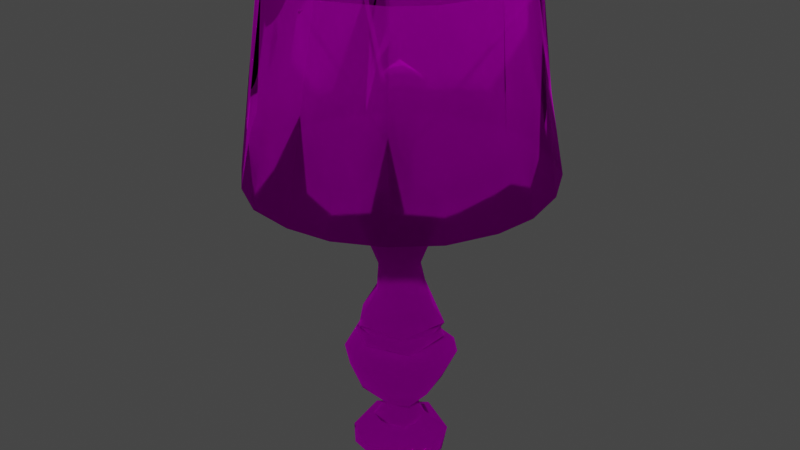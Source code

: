 # Source: SoonLampeHome.blend  (saved by Blender 3.4.6; exported with 4.5.12 LTS)
import bpy
from mathutils import Matrix  # noqa: F401  (used for matrix-valued properties, if any)

bpy.ops.wm.read_factory_settings(use_empty=True)
scene = bpy.context.scene
scene.name = 'Scene'

# ---- collections
col_collection = bpy.data.collections.new('Collection'); scene.collection.children.link(col_collection)

# ---- images (referenced by path relative to the original .blend; pixels are not part of the script)
import os
ASSET_DIR = os.environ.get("B2B_ASSET_DIR", "")  # directory of the original .blend (textures are referenced by path, not embedded)
HERE = os.path.dirname(os.path.abspath(__file__))  # packed textures are extracted next to this script under _unpacked/

def load_image(name, relpath, width, height, colorspace="sRGB"):
    """Load a texture the original file referenced (path relative to the .blend, or extracted next to this script)."""
    p = next((c for c in (os.path.join(HERE, relpath), os.path.join(ASSET_DIR, relpath)) if relpath and os.path.exists(c)), "")
    if p:
        img = bpy.data.images.load(p, check_existing=True)
        img.name = name
    else:  # same state as the original file: an image datablock whose file is absent (Cycles renders it pink)
        img = bpy.data.images.new(name, width, height)
        img.source = "FILE"
        img.filepath = "//" + (relpath or name)
    img.colorspace_settings.name = colorspace
    return img
img_eb_lamp_01_c_tga_001 = load_image('eb_lamp_01_c.tga.001', 'eb_lamp_01_c.tga', 1024, 1024, 'sRGB')
img_eb_lamp_01_g_tga = load_image('eb_lamp_01_g.tga', 'eb_lamp_01_g.tga', 1024, 1024, 'sRGB')
img_eb_lamp_01_n_tga = load_image('eb_lamp_01_n.tga', 'eb_lamp_01_n.tga', 1024, 1024, 'sRGB')

# ---- materials (node trees are filled in below, after node groups)
mat_blinn5sg = bpy.data.materials.new('blinn5SG')
mat_blinn5sg.surface_render_method = 'BLENDED'
mat_blinn5sg.blend_method = 'BLEND'
mat_blinn5sg.diffuse_color = (0.5, 0.5, 0.5, 1.0)
mat_blinn5sg.roughness = 1.0

# ---- material node trees
mat_blinn5sg.use_nodes = True; mat_blinn5sg.node_tree.nodes.clear()
_N = mat_blinn5sg.node_tree.nodes; _L = mat_blinn5sg.node_tree.links
n0 = _N.new('ShaderNodeBsdfPrincipled'); n0.name = 'Principled BSDF'; n0.location = (0, 300)
n0.distribution = 'GGX'
n0.subsurface_method = 'RANDOM_WALK_SKIN'
n0.inputs[2].default_value = 1.0
n0.inputs[3].default_value = 1.0
n0.inputs[18].default_value = 1.0
n0.inputs[27].default_value = (0.0, 0.0, 0.0, 1.0)
n0.inputs[28].default_value = 1.0
n1 = _N.new('ShaderNodeOutputMaterial'); n1.name = 'Material Output'; n1.location = (280, 300)
n2 = _N.new('ShaderNodeTexImage'); n2.name = 'Image Texture'; n2.location = (-451, 222)
n2.image = img_eb_lamp_01_c_tga_001
n3 = _N.new('ShaderNodeTexImage'); n3.name = 'Image Texture.001'; n3.location = (-436, -57)
n3.image = img_eb_lamp_01_g_tga
n4 = _N.new('ShaderNodeTexImage'); n4.name = 'Image Texture.002'; n4.location = (-289, -383)
n4.image = img_eb_lamp_01_n_tga
_L.new(n0.outputs[0], n1.inputs[0])
_L.new(n2.outputs[0], n0.inputs[0])
_L.new(n3.outputs[0], n0.inputs[1])
_L.new(n4.outputs[0], n0.inputs[13])
n1.is_active_output = True

# ---- world
world_world = bpy.data.worlds.new('World'); scene.world = world_world
world_world.use_nodes = True; world_world.node_tree.nodes.clear()
_N = world_world.node_tree.nodes; _L = world_world.node_tree.links
n0 = _N.new('ShaderNodeOutputWorld'); n0.name = 'World Output'; n0.location = (300, 300)
n1 = _N.new('ShaderNodeBackground'); n1.name = 'Background'; n1.location = (10, 300)
n1.inputs[0].default_value = (0.05088, 0.05088, 0.05088, 1.0)
_L.new(n1.outputs[0], n0.inputs[0])
n0.is_active_output = True
world_world.color = (0.05088, 0.05088, 0.05088)
world_world.use_sun_shadow = False
world_world.sun_shadow_jitter_overblur = 0.0

# ---- meshes
me_eb_lamp_01 = bpy.data.meshes.new('eb_lamp_01')
me_eb_lamp_01.from_pydata([(-0.03835, 1.044, -0.02282), (-0.04752, 1.036, -0.02814), (-0.04856, 1.04, -0.01573), (-0.316, 1.495, -0.1816), (-0.3252, 1.488, -0.1869), (-0.3263, 1.491, -0.1745), (0.04209, 1.044, -0.01632), (0.05127, 1.036, -0.02165), (0.04105, 1.04, -0.02873), (0.3198, 1.495, -0.1751), (0.329, 1.488, -0.1804), (0.3188, 1.492, -0.1875), (-0.003752, 1.043, 0.05009), (-0.003752, 1.036, 0.06066), (0.007504, 1.04, 0.05537), (-0.003752, 1.493, 0.3723), (-0.003752, 1.486, 0.3829), (0.007504, 1.49, 0.3776), (0.02675, 1.042, -0.04268), (-0.02675, 1.042, -0.04268), (-0.05349, 1.042, 0.003642), (-0.02675, 1.041, 0.04997), (0.02674, 1.041, 0.04997), (0.05349, 1.042, 0.003642), (0.04141, 1.202, -0.06752), (-0.04141, 1.202, -0.06752), (-0.08282, 1.202, 0.004201), (-0.04141, 1.201, 0.07593), (0.04141, 1.201, 0.07593), (0.08282, 1.202, 0.004201), (-8.407e-07, 1.268, 0.004433), (0.1481, 8.352e-05, -0.02389), (0.08781, 0.0004251, -0.1216), (-0.02389, 0.0005177, -0.1481), (-0.1216, 0.000307, -0.08781), (-0.1481, -8.352e-05, 0.02389), (-0.08781, -0.0004251, 0.1216), (0.02389, -0.0005177, 0.1481), (0.1216, -0.000307, 0.08781), (0.1223, 0.03705, -0.08661), (-0.00798, 0.03706, -0.1538), (-0.1453, 0.0367, -0.0514), (-0.1216, 0.03584, 0.08791), (-0.02461, 0.03516, 0.1481), (0.08674, 0.03632, 0.1225), (0.1479, 0.0356, 0.02473), (0.06417, 0.08824, -0.04695), (0.01545, 0.08009, -0.07005), (-0.07031, 0.07947, -0.01806), (-0.0271, 0.07921, 0.06571), (0.05123, 0.079, 0.04763), (-0.001613, 0.09592, -0.08599), (-0.08079, 0.0962, -0.02832), (-0.05739, 0.09588, 0.06401), (0.01922, 0.09582, 0.0814), (0.08079, 0.096, 0.029), (0.03381, 0.1401, -0.02881), (-0.0003482, 0.1371, -0.0448), (-0.04013, 0.1403, -0.01725), (-0.04774, 0.1233, 0.02021), (3.834e-08, 0.1209, 0.05396), (0.04101, 0.1391, 0.01678), (-0.01352, 0.144, 0.0498), (-0.05093, 0.1564, -0.04741), (-0.04715, 0.1445, 0.01675), (0.06063, 0.1547, 0.03684), (0.09627, 0.2223, -0.086), (-0.02451, 0.2322, -0.1295), (-0.1093, 0.2295, -0.07063), (-0.1268, 0.2275, 0.02391), (-0.05573, 0.2216, 0.1178), (0.06989, 0.2271, 0.1101), (0.1285, 0.2317, 0.0299), (0.08156, 0.3753, -0.08025), (-0.04358, 0.3757, -0.1029), (-0.1137, 0.3749, -0.004355), (-0.04414, 0.3746, 0.1079), (0.09698, 0.3746, 0.06611), (0.1289, 0.452, -0.05183), (-0.004176, 0.4536, -0.1356), (-0.1117, 0.4521, -0.07285), (-0.1316, 0.451, 0.02495), (-0.0593, 0.4514, 0.1261), (0.09234, 0.4515, 0.104), (0.1241, 0.7998, -0.01792), (0.0349, 0.7656, -0.0957), (-0.06665, 0.8001, -0.104), (-0.105, 0.7671, 0.006661), (-0.07022, 0.7995, 0.1072), (0.02653, 0.7994, 0.1262), (0.1036, 0.7985, 0.07204), (0.0588, 0.8006, -0.1207), (-0.1384, 0.8001, 0.002799), (0.08383, 0.8463, -0.05758), (2.143e-06, 0.8464, -0.1023), (-0.07275, 0.8316, -0.06985), (-0.1015, 0.8376, 0.001194), (-0.07444, 0.8458, 0.0774), (0.0412, 0.8458, 0.1024), (0.1021, 0.846, 0.01943), (0.03874, 0.846, 0.01271), (0.01453, 0.8462, -0.03213), (-0.03542, 0.8461, -0.004087), (-1.662e-06, 0.8459, 0.04094), (0.0656, 0.6365, -0.0002406), (0.04317, 0.5659, -0.06264), (0.0249, 0.6363, -0.0588), (-0.03604, 0.6369, -0.05082), (-0.04341, 0.5498, -0.06402), (-0.06291, 0.6374, -0.01021), (-0.07993, 0.553, 0.001053), (-0.04786, 0.6362, 0.04693), (-0.0314, 0.5528, 0.07544), (-0.001182, 0.6365, 0.06694), (0.04238, 0.5477, 0.06885), (0.04383, 0.6336, 0.04935), (0.07805, 0.5479, 0.01842), (0.1427, 0.3302, -0.1019), (0.03061, 0.3291, -0.1716), (-0.1004, 0.3318, -0.1443), (-0.1728, 0.3286, -0.02947), (-0.148, 0.3309, 0.09551), (-0.06626, 0.3293, 0.1611), (0.04059, 0.3293, 0.1724), (0.1454, 0.3295, 0.09832), (0.1732, 0.3299, 0.001153), (0.123, 0.3671, -0.1099), (-0.05539, 0.3675, -0.1549), (-0.1676, 0.367, 0.001283), (-0.0556, 0.3661, 0.1575), (0.08894, 0.3665, 0.1344), (0.1569, 0.3666, 0.03811), (0.01811, 1.004, -0.04022), (-0.03624, 1.004, -0.02941), (-0.04084, 1.003, 0.02043), (0.01258, 1.004, 0.04028), (0.04539, 1.004, 0.0006027), (0.02007, 1.003, 0.06191), (0.0238, 1.042, -0.05381), (-0.04397, 1.042, -0.04033), (-0.05745, 1.042, 0.02744), (0.02055, 1.041, 0.06382), (0.06219, 1.042, 0.003641), (-0.04478, 0.8229, 0.101), (0.03611, 0.8225, -0.09892), (0.1094, 0.8212, 0.001645), (0.05699, 0.8214, 0.09137), (-0.03104, 0.4056, 0.1324), (-0.1112, 0.4058, 0.07572), (-0.1329, 0.4067, -0.02288), (-0.0734, 0.4059, -0.112), (0.02609, 0.4065, -0.1297), (0.1294, 0.4063, -0.0522), (0.0927, 0.4057, 0.1043), (-0.01874, 0.4266, 0.1176), (-0.09709, 0.4273, 0.0687), (-0.1155, 0.426, -0.02149), (-0.04912, 0.4284, -0.1084), (0.06175, 0.4273, -0.09863), (0.1219, 0.426, -0.001058), (0.0671, 0.4272, 0.09768), (0.3691, 0.9346, -0.2739), (0.2579, 0.9334, -0.367), (0.1356, 0.9352, -0.4379), (1.257e-07, 0.9345, -0.4547), (-0.2719, 0.9352, -0.371), (-0.3661, 0.9332, -0.2627), (-0.4603, 0.9334, 0.003263), (-0.4263, 0.9316, 0.1512), (-0.266, 0.9309, 0.3694), (-0.1422, 0.9319, 0.441), (0.1348, 0.9316, 0.4422), (0.3743, 0.933, 0.2752), (0.439, 0.9327, 0.1381), (0.4591, 0.9331, 0.01053), (0.3574, 1.521, -0.1029), (0.3011, 1.522, -0.2135), (0.1701, 1.522, -0.3286), (0.007537, 1.522, -0.3657), (-0.1082, 1.522, -0.3521), (-0.2669, 1.522, -0.2582), (-0.3528, 1.521, -0.1172), (-0.37, 1.521, 0.06639), (-0.303, 1.52, 0.2255), (-0.1704, 1.52, 0.3398), (0.04804, 1.52, 0.3785), (0.2188, 1.52, 0.3064), (0.3011, 1.52, 0.2241), (0.3708, 1.521, 0.06159), (0.4121, 1.105, 0.07684), (0.3354, 1.105, 0.2476), (0.1883, 1.12, 0.3734), (-0.06133, 1.104, 0.4197), (-0.3354, 1.105, 0.2476), (-0.4121, 1.105, -0.06911), (-0.2437, 1.107, -0.3316), (-0.06488, 1.123, -0.4057), (0.1281, 1.107, -0.3905), (0.3716, 1.14, -0.1792), (0.3937, 1.188, 0.1308), (0.4153, 1.177, 0.00537), (0.3353, 1.19, 0.2462), (0.2675, 0.9323, 0.3743), (0.1266, 1.187, 0.3978), (0.001619, 0.932, 0.4607), (-0.129, 1.187, 0.397), (-0.2431, 1.176, 0.3408), (-0.371, 0.9327, 0.2708), (-0.3939, 1.182, 0.1321), (-0.4136, 1.19, 0.005399), (-0.4355, 0.9341, -0.1365), (-0.3352, 1.178, -0.241), (-0.2425, 1.197, -0.3296), (-0.1398, 0.9352, -0.4322), (0.001255, 1.179, -0.4111), (0.129, 1.192, -0.3888), (0.2435, 1.184, -0.331), (0.3339, 1.183, -0.2416), (0.4355, 0.9341, -0.1365)], [], [(24, 25, 30), (25, 26, 30), (26, 27, 30), (27, 28, 30), (28, 29, 30), (29, 24, 30), (32, 39, 31), (33, 40, 32), (35, 41, 34), (36, 42, 35), (37, 43, 36), (38, 44, 37), (31, 45, 38), (33, 32, 31), (34, 33, 31), (35, 34, 31), (36, 35, 31), (37, 36, 31), (38, 37, 31), (47, 39, 40), (48, 41, 42), (49, 42, 43), (50, 44, 45), (39, 46, 45), (49, 53, 48), (54, 49, 50), (55, 50, 46), (59, 52, 53), (60, 53, 54), (58, 63, 57), (58, 64, 63), (61, 65, 62), (61, 56, 65), (57, 66, 56), (67, 57, 63), (151, 73, 74), (76, 148, 75), (73, 152, 77), (85, 86, 91), (88, 92, 87), (92, 95, 86), (143, 88, 89), (146, 89, 90), (84, 145, 90), (93, 94, 101), (94, 102, 101), (94, 95, 102), (95, 96, 102), (96, 97, 102), (97, 98, 103), (98, 100, 103), (99, 100, 98), (99, 93, 100), (104, 105, 106), (109, 110, 111), (105, 78, 79), (108, 79, 80), (110, 80, 81), (78, 116, 83), (118, 127, 126), (119, 127, 118), (121, 128, 120), (122, 129, 121), (124, 131, 130), (125, 131, 124), (67, 118, 66), (70, 121, 69), (70, 122, 121), (71, 123, 70), (72, 124, 71), (72, 125, 124), (102, 134, 133), (100, 136, 135), (135, 136, 137), (138, 140, 141), (141, 142, 138), (139, 140, 138), (143, 97, 96), (146, 98, 143), (143, 98, 97), (150, 157, 151), (152, 159, 153), (82, 155, 154), (155, 82, 81), (156, 81, 80), (156, 80, 157), (157, 80, 79), (159, 78, 83), (159, 83, 160), (213, 214, 164), (210, 211, 166), (207, 208, 168), (204, 205, 170), (202, 203, 171), (218, 200, 174), (203, 185, 204), (205, 184, 206), (208, 182, 209), (218, 198, 161), (198, 162, 161), (164, 196, 213), (195, 166, 165), (194, 167, 210), (168, 193, 207), (192, 204, 170), (171, 191, 202), (173, 189, 174), (192, 185, 191), (184, 192, 169), (182, 168, 194), (195, 180, 166), (177, 197, 162), (4, 1, 2, 5), (5, 2, 0, 3), (9, 6, 7, 10), (11, 10, 7, 8), (11, 8, 6, 9), (15, 12, 13, 16), (16, 13, 14, 17), (15, 17, 14, 12), (25, 24, 18, 19), (25, 19, 20, 26), (27, 26, 20, 21), (27, 21, 22, 28), (29, 28, 22, 23), (24, 29, 23, 18), (40, 33, 34, 41), (32, 40, 39), (40, 41, 48, 47), (35, 42, 41), (36, 43, 42), (37, 44, 43), (38, 45, 44), (31, 39, 45), (47, 46, 39), (49, 43, 44, 50), (49, 48, 42), (51, 47, 48, 52), (46, 50, 45), (51, 46, 47), (46, 51, 57, 56), (48, 53, 52), (49, 54, 53), (50, 55, 54), (51, 52, 58, 57), (54, 55, 61, 60), (59, 58, 52), (53, 60, 59), (55, 46, 56, 61), (64, 59, 60, 62), (3, 0, 1, 4), (64, 58, 59), (63, 64, 69, 68), (61, 62, 60), (67, 66, 57), (68, 67, 63), (64, 62, 70, 69), (62, 65, 71, 70), (65, 56, 66, 72), (65, 72, 71), (150, 74, 75, 149), (73, 151, 152), (150, 151, 74), (76, 77, 153, 147), (75, 148, 149), (147, 148, 76), (145, 84, 91, 144), (152, 153, 77), (84, 85, 91), (86, 87, 92), (144, 91, 86, 95), (92, 88, 143, 96), (96, 95, 92), (84, 104, 106, 85), (89, 146, 143), (90, 145, 146), (93, 101, 100), (97, 103, 102), (116, 105, 104), (85, 106, 107, 86), (108, 107, 106, 105), (86, 107, 109, 87), (110, 109, 107, 108), (88, 111, 113, 89), (109, 111, 87), (111, 88, 87), (111, 110, 112), (113, 111, 112), (114, 115, 113, 112), (90, 89, 113, 115), (116, 104, 115, 114), (90, 115, 104, 84), (110, 81, 82, 112), (79, 108, 105), (80, 110, 108), (112, 82, 83, 114), (126, 131, 125, 117), (116, 114, 83), (105, 116, 78), (128, 127, 119, 120), (117, 118, 126), (73, 77, 131, 126), (121, 129, 128), (122, 123, 129), (123, 130, 129), (123, 124, 130), (73, 126, 127, 74), (74, 127, 128, 75), (76, 75, 128, 129), (76, 129, 130, 77), (125, 72, 66, 117), (130, 131, 77), (66, 118, 117), (67, 119, 118), (67, 68, 119), (68, 120, 119), (68, 69, 120), (69, 121, 120), (70, 123, 122), (71, 124, 123), (133, 132, 101, 102), (103, 135, 134, 102), (132, 136, 100, 101), (103, 100, 135), (138, 132, 133, 139), (134, 135, 137), (133, 134, 140, 139), (140, 134, 137, 141), (137, 136, 142, 141), (142, 136, 132, 138), (98, 146, 145, 99), (144, 95, 94), (144, 94, 93), (145, 144, 93), (145, 93, 99), (155, 148, 147, 154), (155, 156, 149, 148), (157, 150, 149, 156), (154, 147, 153, 160), (151, 157, 158), (152, 151, 158), (152, 158, 159), (153, 159, 160), (83, 82, 154, 160), (156, 155, 81), (158, 157, 79), (158, 79, 78), (159, 158, 78), (216, 217, 161, 162), (218, 161, 217), (216, 162, 163, 215), (214, 215, 163, 164), (211, 212, 165, 166), (165, 212, 213), (208, 209, 167, 168), (167, 209, 210), (206, 169, 170, 205), (207, 169, 206), (199, 201, 172, 173), (171, 203, 204), (172, 201, 202), (200, 199, 173, 174), (187, 201, 199, 188), (186, 202, 201, 187), (186, 185, 203, 202), (185, 184, 205, 204), (183, 207, 206, 184), (183, 182, 208, 207), (181, 210, 209, 182), (181, 180, 211, 210), (179, 213, 212, 180), (212, 211, 180), (179, 178, 214, 213), (178, 177, 215, 214), (176, 217, 216, 177), (216, 215, 177), (175, 218, 217, 176), (175, 188, 200, 218), (164, 163, 197, 196), (199, 200, 188), (162, 197, 163), (195, 165, 213, 196), (171, 204, 192, 191), (166, 194, 210), (167, 194, 168), (207, 193, 169), (169, 192, 170), (190, 172, 202, 191), (173, 172, 190, 189), (198, 218, 174, 189), (189, 190, 187, 188), (190, 191, 186, 187), (184, 169, 193, 183), (191, 185, 186), (184, 185, 192), (193, 168, 182, 183), (194, 166, 180, 181), (181, 182, 194), (195, 196, 179, 180), (178, 196, 197, 177), (178, 179, 196), (162, 198, 176, 177), (198, 189, 188, 175), (175, 176, 198)])
me_eb_lamp_01.polygons.foreach_set('use_smooth', [1, 1, 1, 1, 1, 1, 1, 1, 1, 1, 1, 1, 1, 1, 1, 1, 1, 1, 1, 1, 1, 1, 1, 1, 1, 1, 1, 1, 1, 1, 1, 1, 1, 1, 1, 1, 1, 1, 1, 1, 1, 1, 1, 1, 1, 1, 1, 1, 1, 1, 1, 1, 1, 1, 1, 1, 1, 1, 1, 1, 1, 1, 1, 1, 1, 1, 1, 1, 1, 1, 1, 1, 1, 1, 1, 1, 1, 1, 1, 1, 1, 1, 1, 1, 1, 1, 1, 1, 1, 1, 1, 1, 1, 1, 1, 1, 1, 1, 1, 1, 1, 1, 1, 1, 1, 1, 1, 1, 1, 1, 1, 1, 0, 0, 0, 0, 0, 0, 0, 0, 1, 1, 1, 1, 1, 1, 1, 1, 1, 1, 1, 1, 1, 1, 1, 1, 1, 1, 1, 1, 1, 1, 1, 1, 1, 1, 1, 1, 1, 1, 0, 1, 1, 1, 1, 1, 1, 1, 1, 1, 1, 1, 1, 1, 1, 1, 1, 1, 1, 1, 1, 1, 1, 1, 1, 1, 1, 1, 1, 1, 1, 1, 1, 1, 1, 1, 1, 1, 1, 1, 1, 1, 1, 1, 1, 1, 1, 1, 1, 1, 1, 1, 1, 1, 1, 1, 1, 1, 1, 1, 1, 1, 1, 1, 1, 1, 1, 1, 1, 1, 1, 1, 1, 1, 1, 1, 1, 1, 1, 1, 1, 1, 1, 1, 1, 1, 1, 1, 1, 1, 1, 1, 1, 1, 1, 1, 1, 1, 1, 1, 1, 1, 1, 1, 1, 1, 1, 1, 1, 1, 1, 1, 1, 1, 1, 1, 1, 1, 1, 1, 1, 1, 1, 1, 1, 1, 1, 1, 1, 1, 1, 1, 1, 1, 1, 1, 1, 1, 1, 1, 1, 1, 1, 1, 1, 1, 1, 1, 1, 1, 1, 1, 1, 1])
_k = set([(32, 33), (33, 34), (34, 35), (35, 36), (36, 37), (37, 38), (39, 40), (39, 45), (40, 41), (41, 42), (42, 43), (43, 44), (44, 45), (46, 50), (46, 51), (47, 48), (48, 49), (49, 50), (51, 52), (52, 53), (53, 54), (54, 55), (56, 65), (59, 60), (61, 62), (63, 64), (73, 74), (73, 77), (74, 75), (75, 76), (76, 77), (78, 79), (78, 83), (79, 80), (80, 81), (81, 82), (82, 83), (84, 85), (86, 87), (86, 91), (87, 88), (93, 94), (93, 99), (97, 98), (98, 99), (100, 101), (100, 103), (101, 102), (102, 103), (134, 135), (136, 137), (139, 140), (140, 141), (141, 142)])
me_eb_lamp_01.attributes.new('sharp_edge', 'BOOLEAN', 'EDGE').data.foreach_set('value', [ (min(e.vertices), max(e.vertices)) in _k for e in me_eb_lamp_01.edges])
_uv = me_eb_lamp_01.uv_layers.new(name='UVMap')
_uv.uv.foreach_set('vector', [0.8185, 0.8211, 0.8238, 0.8147, 0.8304, 0.8258, 0.8238, 0.8147, 0.8327, 0.8114, 0.8304, 0.8258, 0.833, 0.8474, 0.8241, 0.8436, 0.8304, 0.8258, 0.8241, 0.8436, 0.8187, 0.8373, 0.8304, 0.8258, 0.8187, 0.8373, 0.8167, 0.8292, 0.8304, 0.8258, 0.8167, 0.8292, 0.8185, 0.8211, 0.8304, 0.8258, 0.6881, 0.5477, 0.6672, 0.5717, 0.6379, 0.5477, 0.7383, 0.5477, 0.7312, 0.5717, 0.6881, 0.5477, 0.8284, 0.5477, 0.8065, 0.5717, 0.7884, 0.5477, 0.4874, 0.5477, 0.467, 0.5717, 0.4372, 0.5477, 0.5376, 0.5477, 0.5169, 0.5717, 0.4874, 0.5477, 0.5877, 0.5477, 0.5668, 0.5717, 0.5376, 0.5477, 0.6379, 0.5477, 0.6173, 0.5717, 0.5877, 0.5477, 0.8423, 0.9959, 0.8202, 0.9907, 0.8083, 0.9713, 0.8616, 0.984, 0.8423, 0.9959, 0.8083, 0.9713, 0.8669, 0.962, 0.8616, 0.984, 0.8083, 0.9713, 0.855, 0.9426, 0.8669, 0.962, 0.8083, 0.9713, 0.8329, 0.9373, 0.855, 0.9426, 0.8083, 0.9713, 0.8135, 0.9492, 0.8329, 0.9373, 0.8083, 0.9713, 0.7142, 0.6889, 0.6672, 0.5717, 0.7312, 0.5717, 0.4387, 0.6889, 0.427, 0.5717, 0.467, 0.5717, 0.5019, 0.6889, 0.467, 0.5717, 0.5169, 0.5717, 0.5799, 0.6889, 0.5668, 0.5717, 0.6173, 0.5717, 0.6672, 0.5717, 0.6638, 0.7045, 0.6173, 0.5717, 0.5019, 0.6889, 0.4804, 0.7064, 0.4387, 0.6889, 0.5423, 0.7064, 0.5019, 0.6889, 0.5799, 0.6889, 0.6058, 0.7064, 0.5799, 0.6889, 0.6638, 0.7045, 0.4524, 0.7564, 0.427, 0.7064, 0.4804, 0.7064, 0.5278, 0.7564, 0.4804, 0.7064, 0.5423, 0.7064, 0.7775, 0.8, 0.7586, 0.828, 0.7118, 0.8104, 0.7775, 0.8, 0.804, 0.828, 0.7586, 0.828, 0.5923, 0.8, 0.5838, 0.828, 0.515, 0.8096, 0.5923, 0.8, 0.6617, 0.8042, 0.5838, 0.828, 0.7118, 0.8104, 0.6603, 0.8807, 0.6617, 0.8042, 0.7211, 0.8807, 0.7118, 0.8104, 0.7586, 0.828, 0.3069, 0.5604, 0.2691, 0.5469, 0.3456, 0.5469, 0.09106, 0.5469, 0.05254, 0.5604, 0.0271, 0.5469, 0.2691, 0.5469, 0.2437, 0.5604, 0.1798, 0.5469, 0.2974, 0.9314, 0.356, 0.9499, 0.291, 0.9523, 0.08019, 0.9498, 0.02364, 0.9523, 0.02394, 0.9314, 0.4063, 0.9523, 0.3703, 0.9799, 0.356, 0.9499, 0.08861, 0.9713, 0.08019, 0.9498, 0.1309, 0.95, 0.1532, 0.9713, 0.1309, 0.95, 0.181, 0.9492, 0.2297, 0.9501, 0.2183, 0.9713, 0.181, 0.9492, 0.8698, 0.8899, 0.8712, 0.9158, 0.8563, 0.9052, 0.8712, 0.9158, 0.8437, 0.9143, 0.8563, 0.9052, 0.8712, 0.9158, 0.8569, 0.9323, 0.8437, 0.9143, 0.8569, 0.9323, 0.839, 0.9334, 0.8437, 0.9143, 0.839, 0.9334, 0.8196, 0.9162, 0.8437, 0.9143, 0.8196, 0.9162, 0.8256, 0.8858, 0.8351, 0.9012, 0.8256, 0.8858, 0.8469, 0.8951, 0.8351, 0.9012, 0.8517, 0.8771, 0.8469, 0.8951, 0.8256, 0.8858, 0.8517, 0.8771, 0.8698, 0.8899, 0.8469, 0.8951, 0.2269, 0.801, 0.2822, 0.7121, 0.2957, 0.8023, 0.01438, 0.805, 0.0271, 0.7121, 0.05737, 0.805, 0.2822, 0.7121, 0.2437, 0.5946, 0.3214, 0.5946, 0.3574, 0.7121, 0.3214, 0.5946, 0.3833, 0.5946, 0.4127, 0.7121, 0.3833, 0.5946, 0.4214, 0.5946, 0.2437, 0.5946, 0.2044, 0.7121, 0.1638, 0.5946, 0.6996, 0.9544, 0.7306, 0.9676, 0.6602, 0.9676, 0.7462, 0.9544, 0.7306, 0.9676, 0.6996, 0.9544, 0.4622, 0.9544, 0.4421, 0.9676, 0.4283, 0.9544, 0.4987, 0.9544, 0.5016, 0.9676, 0.4622, 0.9544, 0.5809, 0.9544, 0.6023, 0.9676, 0.5574, 0.9676, 0.6161, 0.9544, 0.6023, 0.9676, 0.5809, 0.9544, 0.7211, 0.8807, 0.6996, 0.9544, 0.6603, 0.8807, 0.496, 0.8807, 0.4622, 0.9544, 0.4391, 0.8807, 0.496, 0.8807, 0.4987, 0.9544, 0.4622, 0.9544, 0.5562, 0.8807, 0.5362, 0.9544, 0.496, 0.8807, 0.6028, 0.8807, 0.5809, 0.9544, 0.5562, 0.8807, 0.6028, 0.8807, 0.6161, 0.9544, 0.5809, 0.9544, 0.9803, 0.8635, 0.9898, 0.9652, 0.9708, 0.9672, 0.9271, 0.8635, 0.9328, 0.9657, 0.9027, 0.9627, 0.9027, 0.9627, 0.9328, 0.9657, 0.9026, 0.9705, 0.8075, 0.8663, 0.8287, 0.8716, 0.8193, 0.884, 0.8193, 0.884, 0.8068, 0.8794, 0.8075, 0.8663, 0.8198, 0.8619, 0.8287, 0.8716, 0.8075, 0.8663, 0.08861, 0.9713, 0.06551, 0.9903, 0.01859, 0.9825, 0.1532, 0.9713, 0.1419, 0.9903, 0.08861, 0.9713, 0.08861, 0.9713, 0.1419, 0.9903, 0.06551, 0.9903, 0.3568, 0.5604, 0.3472, 0.5779, 0.3069, 0.5604, 0.2437, 0.5604, 0.219, 0.5779, 0.1638, 0.5604, 0.08751, 0.5946, 0.05363, 0.5779, 0.1058, 0.5779, 0.05363, 0.5779, 0.08751, 0.5946, 0.02574, 0.5946, 0.4087, 0.5779, 0.4214, 0.5946, 0.3833, 0.5946, 0.4087, 0.5779, 0.3833, 0.5946, 0.3472, 0.5779, 0.3472, 0.5779, 0.3833, 0.5946, 0.3214, 0.5946, 0.219, 0.5779, 0.2437, 0.5946, 0.1638, 0.5946, 0.219, 0.5779, 0.1638, 0.5946, 0.1556, 0.5779, 0.7912, 0.02817, 0.7424, 0.133, 0.7424, 0.02391, 0.9373, 0.02786, 0.8886, 0.133, 0.8886, 0.0257, 0.109, 0.02971, 0.06029, 0.1349, 0.06029, 0.0257, 0.2552, 0.02786, 0.2065, 0.1368, 0.2065, 0.02753, 0.3526, 0.02817, 0.3039, 0.1368, 0.3039, 0.02573, 0.5475, 0.02971, 0.4988, 0.133, 0.4988, 0.0257, 0.3039, 0.1368, 0.2738, 0.2621, 0.2552, 0.02786, 0.2065, 0.1368, 0.1821, 0.2668, 0.1577, 0.133, 0.06029, 0.1349, 0.03871, 0.2657, 0.01156, 0.1375, 0.4519, 0.2866, 0.4296, 0.3646, 0.4032, 0.2866, 0.4296, 0.3646, 0.3545, 0.287, 0.4032, 0.2866, 0.257, 0.2866, 0.2327, 0.3646, 0.2083, 0.2866, 0.1596, 0.3646, 0.1109, 0.2871, 0.1596, 0.2866, 0.04063, 0.3646, 0.01341, 0.2866, 0.06213, 0.2866, 0.9392, 0.2873, 0.8905, 0.3646, 0.8905, 0.2866, 0.767, 0.3646, 0.7443, 0.2866, 0.793, 0.2866, 0.6956, 0.2866, 0.6712, 0.3646, 0.6468, 0.2866, 0.5494, 0.2866, 0.5279, 0.3646, 0.5007, 0.2866, 0.767, 0.3646, 0.7257, 0.541, 0.6712, 0.3646, 0.8174, 0.541, 0.767, 0.3646, 0.8417, 0.287, 0.9608, 0.541, 0.9392, 0.2873, 0.9879, 0.3646, 0.1596, 0.3646, 0.1324, 0.541, 0.1109, 0.2871, 0.327, 0.541, 0.3058, 0.3646, 0.3545, 0.287, 0.9035, 0.8609, 0.9035, 0.5479, 0.9194, 0.5479, 0.9194, 0.8609, 0.9194, 0.8609, 0.9194, 0.5479, 0.9352, 0.5479, 0.9352, 0.8609, 0.8356, 0.8609, 0.8356, 0.5479, 0.8514, 0.5479, 0.8514, 0.8609, 0.8673, 0.8609, 0.8514, 0.8609, 0.8514, 0.5479, 0.8673, 0.5479, 0.8673, 0.8609, 0.8673, 0.5479, 0.8831, 0.5479, 0.8831, 0.8609, 0.939, 0.8609, 0.939, 0.5479, 0.9548, 0.5479, 0.9548, 0.8609, 0.9548, 0.8609, 0.9548, 0.5479, 0.9707, 0.5479, 0.9707, 0.8609, 0.9866, 0.8609, 0.9707, 0.8609, 0.9707, 0.5479, 0.9866, 0.5479, 0.8238, 0.8147, 0.8185, 0.8211, 0.8094, 0.8158, 0.818, 0.8059, 0.8238, 0.8147, 0.818, 0.8059, 0.829, 0.8012, 0.8327, 0.8114, 0.8241, 0.8436, 0.833, 0.8474, 0.828, 0.8571, 0.8173, 0.8516, 0.8241, 0.8436, 0.8173, 0.8516, 0.809, 0.8414, 0.8187, 0.8373, 0.8167, 0.8292, 0.8187, 0.8373, 0.809, 0.8414, 0.8062, 0.8286, 0.8185, 0.8211, 0.8167, 0.8292, 0.8062, 0.8286, 0.8094, 0.8158, 0.7312, 0.5717, 0.7383, 0.5477, 0.7884, 0.5477, 0.8065, 0.5717, 0.6881, 0.5477, 0.7312, 0.5717, 0.6672, 0.5717, 0.7312, 0.5717, 0.8065, 0.5717, 0.8068, 0.6889, 0.7142, 0.6889, 0.4372, 0.5477, 0.467, 0.5717, 0.427, 0.5717, 0.4874, 0.5477, 0.5169, 0.5717, 0.467, 0.5717, 0.5376, 0.5477, 0.5668, 0.5717, 0.5169, 0.5717, 0.5877, 0.5477, 0.6173, 0.5717, 0.5668, 0.5717, 0.6379, 0.5477, 0.6672, 0.5717, 0.6173, 0.5717, 0.7142, 0.6889, 0.6638, 0.7045, 0.6672, 0.5717, 0.5019, 0.6889, 0.5169, 0.5717, 0.5668, 0.5717, 0.5799, 0.6889, 0.5019, 0.6889, 0.4387, 0.6889, 0.467, 0.5717, 0.729, 0.7064, 0.7142, 0.6889, 0.8068, 0.6889, 0.8065, 0.7064, 0.6638, 0.7045, 0.5799, 0.6889, 0.6173, 0.5717, 0.729, 0.7064, 0.6638, 0.7045, 0.7142, 0.6889, 0.6638, 0.7045, 0.729, 0.7064, 0.7349, 0.7792, 0.6764, 0.7889, 0.4387, 0.6889, 0.4804, 0.7064, 0.427, 0.7064, 0.5019, 0.6889, 0.5423, 0.7064, 0.4804, 0.7064, 0.5799, 0.6889, 0.6058, 0.7064, 0.5423, 0.7064, 0.729, 0.7064, 0.8065, 0.7064, 0.7988, 0.788, 0.7349, 0.7792, 0.5423, 0.7064, 0.6058, 0.7064, 0.6022, 0.7853, 0.5278, 0.7564, 0.8284, 0.7564, 0.7988, 0.788, 0.8065, 0.7064, 0.4804, 0.7064, 0.5278, 0.7564, 0.4524, 0.7564, 0.6058, 0.7064, 0.6638, 0.7045, 0.6764, 0.7889, 0.6022, 0.7853, 0.4647, 0.7945, 0.4524, 0.7564, 0.5278, 0.7564, 0.5271, 0.7945, 0.8877, 0.8609, 0.8877, 0.5479, 0.9035, 0.5479, 0.9035, 0.8609, 0.4647, 0.7945, 0.427, 0.7945, 0.4524, 0.7564, 0.7586, 0.828, 0.804, 0.828, 0.804, 0.8807, 0.7694, 0.8807, 0.6022, 0.7853, 0.5271, 0.7945, 0.5278, 0.7564, 0.7211, 0.8807, 0.6603, 0.8807, 0.7118, 0.8104, 0.7694, 0.8807, 0.7211, 0.8807, 0.7586, 0.828, 0.4565, 0.8089, 0.515, 0.8096, 0.496, 0.8807, 0.4391, 0.8807, 0.515, 0.8096, 0.5838, 0.828, 0.5562, 0.8807, 0.496, 0.8807, 0.5838, 0.828, 0.6617, 0.8042, 0.6603, 0.8807, 0.6028, 0.8807, 0.5838, 0.828, 0.6028, 0.8807, 0.5562, 0.8807, 0.3568, 0.5604, 0.3456, 0.5469, 0.4109, 0.5469, 0.4097, 0.5604, 0.2691, 0.5469, 0.3069, 0.5604, 0.2437, 0.5604, 0.3568, 0.5604, 0.3069, 0.5604, 0.3456, 0.5469, 0.09106, 0.5469, 0.1798, 0.5469, 0.1638, 0.5604, 0.101, 0.5604, 0.0271, 0.5469, 0.05254, 0.5604, 0.01438, 0.5604, 0.101, 0.5604, 0.05254, 0.5604, 0.09106, 0.5469, 0.2183, 0.9713, 0.2297, 0.9501, 0.291, 0.9523, 0.2974, 0.9713, 0.2437, 0.5604, 0.1638, 0.5604, 0.1798, 0.5469, 0.2297, 0.9501, 0.2974, 0.9314, 0.291, 0.9523, 0.356, 0.9499, 0.4097, 0.9314, 0.4063, 0.9523, 0.2974, 0.9713, 0.291, 0.9523, 0.356, 0.9499, 0.3703, 0.9799, 0.02364, 0.9523, 0.08019, 0.9498, 0.08861, 0.9713, 0.01859, 0.9825, 0.4153, 0.9825, 0.3703, 0.9799, 0.4063, 0.9523, 0.2297, 0.9501, 0.2269, 0.801, 0.2957, 0.8023, 0.2974, 0.9314, 0.1309, 0.95, 0.1532, 0.9713, 0.08861, 0.9713, 0.181, 0.9492, 0.2183, 0.9713, 0.1532, 0.9713, 0.8698, 0.8899, 0.8563, 0.9052, 0.8469, 0.8951, 0.8196, 0.9162, 0.8351, 0.9012, 0.8437, 0.9143, 0.2044, 0.7121, 0.2822, 0.7121, 0.2269, 0.801, 0.2974, 0.9314, 0.2957, 0.8023, 0.3586, 0.8018, 0.356, 0.9499, 0.3574, 0.7121, 0.3586, 0.8018, 0.2957, 0.8023, 0.2822, 0.7121, 0.356, 0.9499, 0.3586, 0.8018, 0.4094, 0.805, 0.4097, 0.9314, 0.4127, 0.7121, 0.4094, 0.805, 0.3586, 0.8018, 0.3574, 0.7121, 0.08019, 0.9498, 0.05737, 0.805, 0.1122, 0.8044, 0.1309, 0.95, 0.01438, 0.805, 0.05737, 0.805, 0.02394, 0.9314, 0.05737, 0.805, 0.08019, 0.9498, 0.02394, 0.9314, 0.05737, 0.805, 0.0271, 0.7121, 0.09039, 0.7121, 0.1122, 0.8044, 0.05737, 0.805, 0.09039, 0.7121, 0.1527, 0.7121, 0.1607, 0.801, 0.1122, 0.8044, 0.09039, 0.7121, 0.181, 0.9492, 0.1309, 0.95, 0.1122, 0.8044, 0.1607, 0.801, 0.2044, 0.7121, 0.2269, 0.801, 0.1607, 0.801, 0.1527, 0.7121, 0.181, 0.9492, 0.1607, 0.801, 0.2269, 0.801, 0.2297, 0.9501, 0.0271, 0.7121, 0.02574, 0.5946, 0.08751, 0.5946, 0.09039, 0.7121, 0.3214, 0.5946, 0.3574, 0.7121, 0.2822, 0.7121, 0.3833, 0.5946, 0.4127, 0.7121, 0.3574, 0.7121, 0.09039, 0.7121, 0.08751, 0.5946, 0.1638, 0.5946, 0.1527, 0.7121, 0.6602, 0.9676, 0.6023, 0.9676, 0.6161, 0.9544, 0.6536, 0.9544, 0.2044, 0.7121, 0.1527, 0.7121, 0.1638, 0.5946, 0.2822, 0.7121, 0.2044, 0.7121, 0.2437, 0.5946, 0.7954, 0.9676, 0.7306, 0.9676, 0.7462, 0.9544, 0.7935, 0.9544, 0.6536, 0.9544, 0.6996, 0.9544, 0.6602, 0.9676, 0.6634, 0.9907, 0.5809, 0.9907, 0.6023, 0.9676, 0.6602, 0.9676, 0.4622, 0.9544, 0.5016, 0.9676, 0.4421, 0.9676, 0.4987, 0.9544, 0.5362, 0.9544, 0.5016, 0.9676, 0.5362, 0.9544, 0.5574, 0.9676, 0.5016, 0.9676, 0.5362, 0.9544, 0.5809, 0.9544, 0.5574, 0.9676, 0.6634, 0.9907, 0.6602, 0.9676, 0.7306, 0.9676, 0.7339, 0.9907, 0.7339, 0.9907, 0.7306, 0.9676, 0.7954, 0.9676, 0.7942, 0.9907, 0.499, 0.9907, 0.44, 0.9907, 0.4421, 0.9676, 0.5016, 0.9676, 0.499, 0.9907, 0.5016, 0.9676, 0.5574, 0.9676, 0.5809, 0.9907, 0.6161, 0.9544, 0.6028, 0.8807, 0.6603, 0.8807, 0.6536, 0.9544, 0.5574, 0.9676, 0.6023, 0.9676, 0.5809, 0.9907, 0.6603, 0.8807, 0.6996, 0.9544, 0.6536, 0.9544, 0.7211, 0.8807, 0.7462, 0.9544, 0.6996, 0.9544, 0.7211, 0.8807, 0.7694, 0.8807, 0.7462, 0.9544, 0.7694, 0.8807, 0.7935, 0.9544, 0.7462, 0.9544, 0.7694, 0.8807, 0.804, 0.8807, 0.7935, 0.9544, 0.4391, 0.8807, 0.4622, 0.9544, 0.4283, 0.9544, 0.496, 0.8807, 0.5362, 0.9544, 0.4987, 0.9544, 0.5562, 0.8807, 0.5809, 0.9544, 0.5362, 0.9544, 0.9708, 0.9672, 0.9518, 0.9665, 0.9518, 0.8635, 0.9803, 0.8635, 0.8948, 0.8635, 0.9027, 0.9627, 0.8758, 0.9652, 0.8758, 0.8635, 0.9518, 0.9665, 0.9328, 0.9657, 0.9271, 0.8635, 0.9518, 0.8635, 0.8948, 0.8635, 0.9271, 0.8635, 0.9027, 0.9627, 0.9518, 0.9895, 0.9518, 0.9665, 0.9708, 0.9672, 0.9708, 0.9895, 0.8758, 0.9652, 0.9027, 0.9627, 0.9026, 0.9705, 0.9708, 0.9672, 0.9898, 0.9652, 0.9898, 0.9895, 0.9708, 0.9895, 0.8758, 0.9895, 0.8758, 0.9652, 0.9026, 0.9705, 0.9027, 0.9895, 0.9026, 0.9705, 0.9328, 0.9657, 0.9328, 0.9895, 0.9027, 0.9895, 0.9328, 0.9895, 0.9328, 0.9657, 0.9518, 0.9665, 0.9518, 0.9895, 0.1419, 0.9903, 0.1532, 0.9713, 0.2183, 0.9713, 0.2076, 0.9903, 0.2974, 0.9713, 0.3703, 0.9799, 0.3199, 0.9903, 0.2974, 0.9713, 0.3199, 0.9903, 0.2585, 0.9903, 0.2183, 0.9713, 0.2974, 0.9713, 0.2585, 0.9903, 0.2183, 0.9713, 0.2585, 0.9903, 0.2076, 0.9903, 0.05363, 0.5779, 0.05254, 0.5604, 0.101, 0.5604, 0.1058, 0.5779, 0.05363, 0.5779, 0.01438, 0.5779, 0.01438, 0.5604, 0.05254, 0.5604, 0.3472, 0.5779, 0.3568, 0.5604, 0.4097, 0.5604, 0.4087, 0.5779, 0.1058, 0.5779, 0.101, 0.5604, 0.1638, 0.5604, 0.1556, 0.5779, 0.3069, 0.5604, 0.3472, 0.5779, 0.2839, 0.5779, 0.2437, 0.5604, 0.3069, 0.5604, 0.2839, 0.5779, 0.2437, 0.5604, 0.2839, 0.5779, 0.219, 0.5779, 0.1638, 0.5604, 0.219, 0.5779, 0.1556, 0.5779, 0.1638, 0.5946, 0.08751, 0.5946, 0.1058, 0.5779, 0.1556, 0.5779, 0.01438, 0.5779, 0.05363, 0.5779, 0.02574, 0.5946, 0.2839, 0.5779, 0.3472, 0.5779, 0.3214, 0.5946, 0.2839, 0.5779, 0.3214, 0.5946, 0.2437, 0.5946, 0.219, 0.5779, 0.2839, 0.5779, 0.2437, 0.5946, 0.645, 0.1349, 0.5963, 0.1349, 0.5963, 0.02936, 0.645, 0.0257, 0.5475, 0.02971, 0.5963, 0.02936, 0.5963, 0.1349, 0.645, 0.1349, 0.645, 0.0257, 0.6937, 0.02933, 0.6937, 0.1375, 0.7424, 0.133, 0.6937, 0.1375, 0.6937, 0.02933, 0.7424, 0.02391, 0.8886, 0.133, 0.8399, 0.1394, 0.8399, 0.03114, 0.8886, 0.0257, 0.8399, 0.03114, 0.8399, 0.1394, 0.7912, 0.02817, 0.06029, 0.1349, 0.01156, 0.1375, 0.01156, 0.02753, 0.06029, 0.0257, 0.9861, 0.02753, 0.9861, 0.1375, 0.9373, 0.02786, 0.1577, 0.133, 0.1577, 0.02753, 0.2065, 0.02753, 0.2065, 0.1368, 0.109, 0.02971, 0.1577, 0.02753, 0.1577, 0.133, 0.4501, 0.1368, 0.4014, 0.1375, 0.4014, 0.03114, 0.4501, 0.02573, 0.3039, 0.02573, 0.3039, 0.1368, 0.2552, 0.02786, 0.4014, 0.03114, 0.4014, 0.1375, 0.3526, 0.02817, 0.4988, 0.133, 0.4501, 0.1368, 0.4501, 0.02573, 0.4988, 0.0257, 0.4014, 0.2643, 0.4014, 0.1375, 0.4501, 0.1368, 0.4806, 0.2652, 0.3526, 0.2643, 0.3526, 0.02817, 0.4014, 0.1375, 0.4014, 0.2643, 0.3526, 0.2643, 0.2738, 0.2621, 0.3039, 0.1368, 0.3526, 0.02817, 0.2738, 0.2621, 0.1821, 0.2668, 0.2065, 0.1368, 0.2552, 0.02786, 0.109, 0.2592, 0.109, 0.02971, 0.1577, 0.133, 0.1821, 0.2668, 0.109, 0.2592, 0.03871, 0.2657, 0.06029, 0.1349, 0.109, 0.02971, 0.9373, 0.2617, 0.9373, 0.02786, 0.9861, 0.1375, 0.9861, 0.2643, 0.9373, 0.2617, 0.8671, 0.2657, 0.8886, 0.133, 0.9373, 0.02786, 0.7912, 0.2617, 0.7912, 0.02817, 0.8399, 0.1394, 0.8671, 0.2657, 0.8399, 0.1394, 0.8886, 0.133, 0.8671, 0.2657, 0.7912, 0.2617, 0.7424, 0.2668, 0.7424, 0.133, 0.7912, 0.02817, 0.7424, 0.2668, 0.6725, 0.264, 0.6937, 0.1375, 0.7424, 0.133, 0.5963, 0.2643, 0.5963, 0.1349, 0.645, 0.1349, 0.6725, 0.264, 0.645, 0.1349, 0.6937, 0.1375, 0.6725, 0.264, 0.5475, 0.2617, 0.5475, 0.02971, 0.5963, 0.1349, 0.5963, 0.2643, 0.5475, 0.2617, 0.4806, 0.2652, 0.4988, 0.133, 0.5475, 0.02971, 0.257, 0.2866, 0.3058, 0.2866, 0.3058, 0.3646, 0.2327, 0.3646, 0.4501, 0.1368, 0.4988, 0.133, 0.4806, 0.2652, 0.3545, 0.287, 0.3058, 0.3646, 0.3058, 0.2866, 0.1596, 0.3646, 0.1596, 0.2866, 0.2083, 0.2866, 0.2327, 0.3646, 0.6956, 0.2866, 0.7443, 0.2866, 0.767, 0.3646, 0.6712, 0.3646, 0.1109, 0.2871, 0.04063, 0.3646, 0.06213, 0.2866, 0.9879, 0.2866, 0.9879, 0.3646, 0.9392, 0.2873, 0.8905, 0.2866, 0.8905, 0.3646, 0.8417, 0.287, 0.8417, 0.287, 0.767, 0.3646, 0.793, 0.2866, 0.5981, 0.3646, 0.5981, 0.2866, 0.6468, 0.2866, 0.6712, 0.3646, 0.5494, 0.2866, 0.5981, 0.2866, 0.5981, 0.3646, 0.5279, 0.3646, 0.4296, 0.3646, 0.4519, 0.2866, 0.5007, 0.2866, 0.5279, 0.3646, 0.5279, 0.3646, 0.5981, 0.3646, 0.5981, 0.541, 0.5189, 0.541, 0.5981, 0.3646, 0.6712, 0.3646, 0.6468, 0.541, 0.5981, 0.541, 0.8174, 0.541, 0.8417, 0.287, 0.8905, 0.3646, 0.8905, 0.541, 0.6712, 0.3646, 0.7257, 0.541, 0.6468, 0.541, 0.8174, 0.541, 0.7257, 0.541, 0.767, 0.3646, 0.8905, 0.3646, 0.9392, 0.2873, 0.9608, 0.541, 0.8905, 0.541, 0.04063, 0.3646, 0.1109, 0.2871, 0.1324, 0.541, 0.06213, 0.541, 0.06213, 0.541, 0.01341, 0.541, 0.04063, 0.3646, 0.1596, 0.3646, 0.2327, 0.3646, 0.2083, 0.541, 0.1324, 0.541, 0.257, 0.541, 0.2327, 0.3646, 0.3058, 0.3646, 0.327, 0.541, 0.257, 0.541, 0.2083, 0.541, 0.2327, 0.3646, 0.3545, 0.287, 0.4296, 0.3646, 0.4032, 0.541, 0.327, 0.541, 0.4296, 0.3646, 0.5279, 0.3646, 0.5189, 0.541, 0.4519, 0.541, 0.4519, 0.541, 0.4032, 0.541, 0.4296, 0.3646])
me_eb_lamp_01.materials.append(mat_blinn5sg)
me_eb_lamp_01.update()
me_eb_lamp_01.normals_split_custom_set([tuple(v) for v in zip(*[iter([0.2378, 0.3406, -0.9096, -0.2512, 0.2569, -0.9332, 1.433e-07, 1.0, 0.003495, -0.2512, 0.2569, -0.9332, -0.9346, 0.2545, -0.2486, 1.433e-07, 1.0, 0.003495, -0.9346, 0.2545, -0.2486, -0.6834, 0.2512, 0.6855, 1.433e-07, 1.0, 0.003495, -0.6834, 0.2512, 0.6855, 0.2512, 0.2504, 0.935, 1.433e-07, 1.0, 0.003495, 0.2512, 0.2504, 0.935, 0.9346, 0.2528, 0.2504, 1.433e-07, 1.0, 0.003495, 0.9346, 0.2528, 0.2504, 0.2378, 0.3406, -0.9096, 1.433e-07, 1.0, 0.003495, 0.4467, -0.5488, -0.7066, 0.8161, -0.04777, -0.5759, 0.7935, -0.5903, -0.148, -0.2882, 0.08772, -0.9535, -0.045, 0.02854, -0.9986, 0.4467, -0.5488, -0.7066, -0.9703, 0.1742, 0.1679, -0.9338, -0.1085, -0.341, -0.6948, 0.125, -0.7083, -0.5647, 0.07295, 0.822, -0.8297, -0.05791, 0.5552, -0.9703, 0.1742, 0.1679, 0.1803, 0.07205, 0.981, -0.186, -0.08398, 0.979, -0.5647, 0.07295, 0.822, 0.6656, -0.5907, 0.4562, 0.56, -0.07702, 0.8249, 0.1803, 0.07205, 0.981, 0.7935, -0.5903, -0.148, 0.9792, -0.07977, 0.1867, 0.6656, -0.5907, 0.4562, 7.434e-11, -1.0, -0.003496, 0.4467, -0.5488, -0.7066, 0.7935, -0.5903, -0.148, 3.158e-11, -1.0, -0.003496, 7.434e-11, -1.0, -0.003496, 0.7935, -0.5903, -0.148, -1.286e-10, -1.0, -0.003496, 3.158e-11, -1.0, -0.003496, 0.7935, -0.5903, -0.148, -2.57e-10, -1.0, -0.003496, -1.286e-10, -1.0, -0.003496, 0.7935, -0.5903, -0.148, -2.742e-10, -1.0, -0.003496, -2.57e-10, -1.0, -0.003496, 0.7935, -0.5903, -0.148, 0.6656, -0.5907, 0.4562, -2.742e-10, -1.0, -0.003496, 0.7935, -0.5903, -0.148, 0.1179, 0.3178, -0.9408, 0.4446, 0.8239, -0.3514, -0.05575, 0.8864, -0.4595, -0.3937, 0.9109, -0.1233, -0.4162, 0.8938, -0.1669, -0.3893, 0.8817, 0.2666, -0.1586, 0.9073, 0.3894, -0.3893, 0.8817, 0.2666, -0.06377, 0.8808, 0.4692, 0.3069, 0.896, 0.3208, 0.2578, 0.8854, 0.3868, 0.4992, 0.8597, 0.1085, 0.4446, 0.8239, -0.3514, 0.425, 0.8168, -0.3901, 0.4992, 0.8597, 0.1085, -0.2609, -0.5937, 0.7612, -0.501, -0.7504, 0.4312, -0.7163, -0.6872, -0.1209, 0.1583, -0.735, 0.6594, -0.2609, -0.5937, 0.7612, 0.5673, -0.5789, 0.5858, 0.959, -0.04943, 0.279, 0.5673, -0.5789, 0.5858, 0.7385, 0.4807, -0.4728, -0.7983, 0.4729, 0.3729, -0.6793, 0.6911, -0.247, -0.4312, 0.7676, 0.4743, 0.05801, 0.6239, 0.7794, -0.4312, 0.7676, 0.4743, 0.1898, 0.7127, 0.6753, -0.9189, -0.1305, -0.3723, -0.5136, -0.7395, -0.435, 0.002378, -0.0573, -0.9984, -0.9189, -0.1305, -0.3723, -0.856, -0.4487, 0.2567, -0.5136, -0.7395, -0.435, 0.9351, -0.1482, 0.322, 0.5353, -0.7744, 0.3372, -0.2517, -0.4317, 0.8662, 0.9351, -0.1482, 0.322, 0.805, -0.1088, -0.5832, 0.5353, -0.7744, 0.3372, 0.002378, -0.0573, -0.9984, 0.6384, -0.5533, -0.535, 0.805, -0.1088, -0.5832, -0.09261, -0.5298, -0.843, 0.002378, -0.0573, -0.9984, -0.5136, -0.7395, -0.435, 0.1295, -0.1074, -0.9858, 0.5661, -0.521, -0.6388, -0.2908, -0.6158, -0.7323, -0.2974, -0.628, 0.7192, -0.7978, -0.1518, 0.5835, -0.7795, -0.6259, -0.02476, 0.5661, -0.521, -0.6388, 0.9148, -0.113, -0.3877, 0.7828, -0.4767, 0.4, 0.2976, -0.4914, -0.8185, -0.4649, -0.3627, -0.8076, 0.4844, 0.06975, -0.8721, -0.6205, 0.13, 0.7734, -1.0, -0.005915, 0.007363, -0.705, -0.7087, 0.02702, -1.0, -0.005915, 0.007363, -0.4616, 0.7942, -0.3952, -0.4222, 0.5237, -0.7399, -0.3991, 0.5582, 0.7274, -0.6205, 0.13, 0.7734, 0.1621, 0.2013, 0.966, 0.5095, 0.4283, 0.7463, 0.1621, 0.2013, 0.966, 0.8005, 0.1945, 0.5669, 0.9582, 0.173, -0.228, 0.8248, 0.5633, -0.04891, 0.8005, 0.1945, 0.5669, -0.0001114, 1.0, 0.00374, -0.1732, 0.5026, -0.847, 6.901e-05, 1.0, 0.003887, -0.1732, 0.5026, -0.847, -0.1024, 0.9931, -0.05795, 6.901e-05, 1.0, 0.003887, -0.1732, 0.5026, -0.847, -0.4616, 0.7942, -0.3952, -0.1024, 0.9931, -0.05795, -0.4616, 0.7942, -0.3952, -0.5862, 0.8101, -0.008205, -0.1024, 0.9931, -0.05795, -0.5862, 0.8101, -0.008205, -0.7471, 0.4469, 0.492, -0.1024, 0.9931, -0.05795, -0.7471, 0.4469, 0.492, -0.00019, 1.0, 0.002639, -7.174e-05, 1.0, 0.002772, -0.00019, 1.0, 0.002639, -0.0002364, 1.0, 0.003145, -7.174e-05, 1.0, 0.002772, -0.0001717, 1.0, 0.003187, -0.0002364, 1.0, 0.003145, -0.00019, 1.0, 0.002639, -0.0001717, 1.0, 0.003187, -0.0001114, 1.0, 0.00374, -0.0002364, 1.0, 0.003145, 0.988, -0.08039, -0.132, 0.4882, 0.4154, -0.7675, 0.3848, -0.1084, -0.9166, -0.9884, -0.06978, -0.1346, -0.9099, 0.411, 0.05534, -0.7397, -0.1186, 0.6624, 0.4882, 0.4154, -0.7675, 0.8349, 0.4413, -0.3291, -0.008439, 0.4526, -0.8917, -0.4721, 0.3393, -0.8136, -0.008439, 0.4526, -0.8917, -0.7282, 0.462, -0.5061, -0.9099, 0.411, 0.05534, -0.7282, 0.462, -0.5061, -0.8587, 0.4717, 0.2003, 0.8349, 0.4413, -0.3291, 0.9412, 0.297, 0.1608, 0.5853, 0.4621, 0.6662, 0.3571, 0.0005076, -0.9341, -0.2387, 0.6513, -0.7203, 0.5099, 0.6965, -0.5049, -0.7349, -0.0675, -0.6748, -0.2387, 0.6513, -0.7203, 0.3571, 0.0005076, -0.9341, -0.7362, 0.04499, 0.6753, -0.7417, 0.6705, 0.01831, -0.9074, 0.02089, -0.4198, -0.4176, -0.254, 0.8724, -0.2437, 0.6929, 0.6787, -0.7362, 0.04499, 0.6753, 0.721, -0.08122, 0.6882, 0.6956, 0.7061, 0.1324, 0.3924, 0.6885, 0.6099, 0.9724, 0.1311, -0.1929, 0.6956, 0.7061, 0.1324, 0.721, -0.08122, 0.6882, -0.09261, -0.5298, -0.843, 0.3571, 0.0005076, -0.9341, 0.6384, -0.5533, -0.535, -0.3136, -0.5652, 0.763, -0.7362, 0.04499, 0.6753, -0.791, -0.5916, 0.156, -0.3136, -0.5652, 0.763, -0.4176, -0.254, 0.8724, -0.7362, 0.04499, 0.6753, 0.4532, -0.5354, 0.7127, 0.329, 0.1834, 0.9264, -0.3136, -0.5652, 0.763, 0.8464, -0.5215, 0.108, 0.721, -0.08122, 0.6882, 0.4532, -0.5354, 0.7127, 0.8464, -0.5215, 0.108, 0.9724, 0.1311, -0.1929, 0.721, -0.08122, 0.6882, -0.9825, -0.127, -0.1361, -0.8717, -0.2246, 0.4355, -0.7335, -0.2318, -0.6389, 0.9822, -0.0623, 0.1773, 0.9682, -0.2432, 0.05872, 0.05128, -0.8948, 0.4436, 0.05128, -0.8948, 0.4436, 0.9682, -0.2432, 0.05872, 0.222, -0.668, 0.7102, 0.3402, 0.4634, -0.8183, 0.001698, 1.0, 0.005198, 0.000511, 1.0, 0.005962, 0.000511, 1.0, 0.005962, 0.8574, 0.5104, 0.06603, 0.3402, 0.4634, -0.8183, -0.6274, 0.4586, -0.6294, 0.001698, 1.0, 0.005198, 0.3402, 0.4634, -0.8183, -0.3991, 0.5582, 0.7274, -0.7471, 0.4469, 0.492, -0.5862, 0.8101, -0.008205, 0.5095, 0.4283, 0.7463, 0.3303, -0.1582, 0.9305, -0.3991, 0.5582, 0.7274, -0.3991, 0.5582, 0.7274, 0.3303, -0.1582, 0.9305, -0.7471, 0.4469, 0.492, -0.5405, -0.09549, -0.8359, -0.3702, 0.1149, -0.9218, 0.1295, -0.1074, -0.9858, 0.9148, -0.113, -0.3877, 0.9816, -0.02083, 0.1898, 0.6308, 0.1647, 0.7583, -0.3322, -0.6246, 0.7067, -0.7773, 0.1888, 0.6001, -0.06, 0.1018, 0.993, -0.7773, 0.1888, 0.6001, -0.3322, -0.6246, 0.7067, -0.8007, -0.5769, 0.1613, -0.9712, 0.1662, -0.1707, -0.8007, -0.5769, 0.1613, -0.6372, -0.6142, -0.4654, -0.9712, 0.1662, -0.1707, -0.6372, -0.6142, -0.4654, -0.3702, 0.1149, -0.9218, -0.3702, 0.1149, -0.9218, -0.6372, -0.6142, -0.4654, 0.01918, -0.6075, -0.7941, 0.9816, -0.02083, 0.1898, 0.7194, -0.6021, -0.3464, 0.5684, -0.5451, 0.6163, 0.9816, -0.02083, 0.1898, 0.5684, -0.5451, 0.6163, 0.4699, 0.1165, 0.875, 0.1008, -0.9442, -0.3135, 0.02169, 0.1504, -0.9884, -0.1896, -0.9432, -0.2729, -0.3787, -0.8979, 0.2243, -0.7948, 0.1387, -0.5909, -0.1526, -0.9594, -0.2372, -0.2366, -0.9539, 0.1848, -0.9458, 0.1327, 0.2964, -0.1251, -0.8927, 0.433, -0.3897, -0.8808, 0.2688, -0.3082, 0.1393, 0.9411, 0.3238, -0.8364, 0.4423, -0.05335, -0.9317, 0.3594, 0.3277, 0.1321, 0.9355, 0.3357, -0.9199, 0.2029, 0.148, -0.8709, -0.4686, 0.9898, 0.1413, 0.01822, 0.2923, -0.9286, 0.2285, 0.3277, 0.1321, 0.9355, -0.09497, 0.9937, -0.05974, -0.3897, -0.8808, 0.2688, -0.3082, 0.1393, 0.9411, 0.6762, 0.2759, 0.683, -0.5654, 0.1404, 0.8128, -0.9458, 0.1327, 0.2964, -0.392, 0.3693, -0.8426, -0.9889, 0.1451, 0.03037, 0.148, -0.8709, -0.4686, -0.893, -0.1558, 0.4222, 0.5554, -0.8106, 0.1859, -0.893, -0.1558, 0.4222, 0.1165, -0.9756, -0.1859, 0.5554, -0.8106, 0.1859, -0.1896, -0.9432, -0.2729, 0.1609, -0.1694, 0.9723, 0.1008, -0.9442, -0.3135, 0.5375, -0.1566, 0.8286, -0.1526, -0.9594, -0.2372, -0.1246, -0.9215, -0.3678, 0.9716, -0.1477, 0.1849, -0.3407, -0.8468, -0.4084, -0.3787, -0.8979, 0.2243, -0.1251, -0.8927, 0.433, 0.8013, -0.1329, -0.5833, -0.2366, -0.9539, 0.1848, 0.09836, -0.1517, -0.9835, -0.3897, -0.8808, 0.2688, 0.3238, -0.8364, 0.4423, 0.3357, -0.9199, 0.2029, -0.4449, -0.1564, -0.8818, -0.05335, -0.9317, 0.3594, 0.3276, -0.9371, -0.1202, -0.974, -0.1744, -0.1446, 0.2923, -0.9286, 0.2285, 0.09836, -0.1517, -0.9835, -0.09497, 0.9937, -0.05974, -0.4449, -0.1564, -0.8818, 0.6762, 0.2759, 0.683, 0.09836, -0.1517, -0.9835, -0.4422, -0.8962, -0.03709, -0.392, 0.3693, -0.8426, -0.1251, -0.8927, 0.433, 0.9716, -0.1477, 0.1849, 0.5375, -0.1566, 0.8286, -0.219, 0.7493, -0.625, -0.1526, -0.9594, -0.2372, 0.005164, 0.7643, -0.6449, -0.2517, -0.1549, 0.9553, 0.1165, -0.9756, -0.1859, -0.8613, -0.5021, 0.07833, -0.8613, -0.5021, 0.07833, -0.8613, -0.5021, 0.07833, -0.8613, -0.5021, 0.07833, 0.3613, 0.499, 0.7877, 0.3613, 0.499, 0.7877, 0.3613, 0.499, 0.7877, 0.3613, 0.499, 0.7877, 0.5, -0.003028, 0.866, 0.5, -0.003028, 0.866, 0.5, -0.003028, 0.866, 0.5, -0.003028, 0.866, 0.3613, -0.499, -0.7877, 0.3613, -0.499, -0.7877, 0.3613, -0.499, -0.7877, 0.3613, -0.499, -0.7877, -0.8613, 0.5021, -0.07834, -0.8613, 0.5021, -0.07834, -0.8613, 0.5021, -0.07834, -0.8613, 0.5021, -0.07834, -1.0, 0.0, 0.0, -1.0, 0.0, 0.0, -1.0, 0.0, 0.0, -1.0, 0.0, 0.0, 0.5, -0.5042, 0.7041, 0.5, -0.5042, 0.7041, 0.5, -0.5042, 0.7041, 0.5, -0.5042, 0.7041, 0.5, 0.5042, -0.7041, 0.5, 0.5042, -0.7041, 0.5, 0.5042, -0.7041, 0.5, 0.5042, -0.7041, -0.2512, 0.2569, -0.9332, 0.2378, 0.3406, -0.9096, 0.4918, -0.1775, -0.8524, -0.4918, -0.1775, -0.8524, -0.2512, 0.2569, -0.9332, -0.4918, -0.1775, -0.8524, -0.9836, -0.1804, -0.0006302, -0.9346, 0.2545, -0.2486, -0.6834, 0.2512, 0.6855, -0.9346, 0.2545, -0.2486, -0.9836, -0.1804, -0.0006302, -0.4918, -0.1834, 0.8512, -0.6834, 0.2512, 0.6855, -0.4918, -0.1834, 0.8512, 0.4918, -0.1834, 0.8512, 0.2512, 0.2504, 0.935, 0.9346, 0.2528, 0.2504, 0.2512, 0.2504, 0.935, 0.4918, -0.1834, 0.8512, 0.9836, -0.1804, -0.0006298, 0.2378, 0.3406, -0.9096, 0.9346, 0.2528, 0.2504, 0.9836, -0.1804, -0.0006298, 0.4918, -0.1775, -0.8524, -0.045, 0.02854, -0.9986, -0.2882, 0.08772, -0.9535, -0.6948, 0.125, -0.7083, -0.9338, -0.1085, -0.341, 0.4467, -0.5488, -0.7066, -0.045, 0.02854, -0.9986, 0.8161, -0.04777, -0.5759, -0.05575, 0.8864, -0.4595, -0.4162, 0.8938, -0.1669, -0.3937, 0.9109, -0.1233, 0.1179, 0.3178, -0.9408, -0.9703, 0.1742, 0.1679, -0.8297, -0.05791, 0.5552, -0.9338, -0.1085, -0.341, -0.5647, 0.07295, 0.822, -0.186, -0.08398, 0.979, -0.8297, -0.05791, 0.5552, 0.1803, 0.07205, 0.981, 0.56, -0.07702, 0.8249, -0.186, -0.08398, 0.979, 0.6656, -0.5907, 0.4562, 0.9792, -0.07977, 0.1867, 0.56, -0.07702, 0.8249, 0.7935, -0.5903, -0.148, 0.8161, -0.04777, -0.5759, 0.9792, -0.07977, 0.1867, 0.1179, 0.3178, -0.9408, 0.425, 0.8168, -0.3901, 0.4446, 0.8239, -0.3514, -0.1586, 0.9073, 0.3894, -0.06377, 0.8808, 0.4692, 0.2578, 0.8854, 0.3868, 0.3069, 0.896, 0.3208, -0.1586, 0.9073, 0.3894, -0.3937, 0.9109, -0.1233, -0.3893, 0.8817, 0.2666, -0.1884, -0.7163, -0.6718, 0.1179, 0.3178, -0.9408, -0.7163, -0.6872, -0.1209, -0.6524, -0.7056, -0.2765, 0.425, 0.8168, -0.3901, 0.3069, 0.896, 0.3208, 0.4992, 0.8597, 0.1085, -0.1884, -0.7163, -0.6718, 0.425, 0.8168, -0.3901, 0.1179, 0.3178, -0.9408, 0.7385, 0.4807, -0.4728, 0.001894, 0.661, -0.7504, 0.002378, -0.0573, -0.9984, 0.805, -0.1088, -0.5832, -0.7163, -0.6872, -0.1209, -0.501, -0.7504, 0.4312, -0.6524, -0.7056, -0.2765, -0.2609, -0.5937, 0.7612, 0.1583, -0.735, 0.6594, -0.501, -0.7504, 0.4312, 0.5673, -0.5789, 0.5858, 0.959, -0.04943, 0.279, 0.1583, -0.735, 0.6594, 0.001894, 0.661, -0.7504, -0.6793, 0.6911, -0.247, -0.9189, -0.1305, -0.3723, 0.002378, -0.0573, -0.9984, 0.1898, 0.7127, 0.6753, 0.959, -0.04943, 0.279, 0.9351, -0.1482, 0.322, 0.05801, 0.6239, 0.7794, -0.7983, 0.4729, 0.3729, -0.9189, -0.1305, -0.3723, -0.6793, 0.6911, -0.247, -0.4312, 0.7676, 0.4743, 0.05801, 0.6239, 0.7794, -0.7983, 0.4729, 0.3729, 0.959, -0.04943, 0.279, 0.7385, 0.4807, -0.4728, 0.805, -0.1088, -0.5832, 0.9351, -0.1482, 0.322, -0.856, -0.4487, 0.2567, -0.7983, 0.4729, 0.3729, 0.05801, 0.6239, 0.7794, -0.2517, -0.4317, 0.8662, 0.5, 0.003028, -0.866, 0.5, 0.003028, -0.866, 0.5, 0.003028, -0.866, 0.5, 0.003028, -0.866, -0.856, -0.4487, 0.2567, -0.9189, -0.1305, -0.3723, -0.7983, 0.4729, 0.3729, -0.5136, -0.7395, -0.435, -0.856, -0.4487, 0.2567, -0.791, -0.5916, 0.156, -0.693, -0.5321, -0.4864, 0.9351, -0.1482, 0.322, -0.2517, -0.4317, 0.8662, 0.05801, 0.6239, 0.7794, -0.09261, -0.5298, -0.843, 0.6384, -0.5533, -0.535, 0.002378, -0.0573, -0.9984, -0.693, -0.5321, -0.4864, -0.09261, -0.5298, -0.843, -0.5136, -0.7395, -0.435, -0.856, -0.4487, 0.2567, -0.2517, -0.4317, 0.8662, -0.3136, -0.5652, 0.763, -0.791, -0.5916, 0.156, -0.2517, -0.4317, 0.8662, 0.5353, -0.7744, 0.3372, 0.4532, -0.5354, 0.7127, -0.3136, -0.5652, 0.763, 0.5353, -0.7744, 0.3372, 0.805, -0.1088, -0.5832, 0.6384, -0.5533, -0.535, 0.8464, -0.5215, 0.108, 0.5353, -0.7744, 0.3372, 0.8464, -0.5215, 0.108, 0.4532, -0.5354, 0.7127, -0.5405, -0.09549, -0.8359, -0.2908, -0.6158, -0.7323, -0.7795, -0.6259, -0.02476, -0.9709, -0.1031, -0.2162, 0.5661, -0.521, -0.6388, 0.1295, -0.1074, -0.9858, 0.9148, -0.113, -0.3877, -0.5405, -0.09549, -0.8359, 0.1295, -0.1074, -0.9858, -0.2908, -0.6158, -0.7323, -0.2974, -0.628, 0.7192, 0.7828, -0.4767, 0.4, 0.6308, 0.1647, 0.7583, -0.06149, -0.09328, 0.9937, -0.7795, -0.6259, -0.02476, -0.7978, -0.1518, 0.5835, -0.9709, -0.1031, -0.2162, -0.06149, -0.09328, 0.9937, -0.7978, -0.1518, 0.5835, -0.2974, -0.628, 0.7192, 0.8248, 0.5633, -0.04891, 0.9582, 0.173, -0.228, 0.4844, 0.06975, -0.8721, 0.2105, 0.6668, -0.7149, 0.9148, -0.113, -0.3877, 0.6308, 0.1647, 0.7583, 0.7828, -0.4767, 0.4, 0.9582, 0.173, -0.228, 0.2976, -0.4914, -0.8185, 0.4844, 0.06975, -0.8721, -0.4222, 0.5237, -0.7399, -0.705, -0.7087, 0.02702, -1.0, -0.005915, 0.007363, 0.2105, 0.6668, -0.7149, 0.4844, 0.06975, -0.8721, -0.4222, 0.5237, -0.7399, -0.4616, 0.7942, -0.3952, -1.0, -0.005915, 0.007363, -0.6205, 0.13, 0.7734, -0.3991, 0.5582, 0.7274, -0.5862, 0.8101, -0.008205, -0.5862, 0.8101, -0.008205, -0.4616, 0.7942, -0.3952, -1.0, -0.005915, 0.007363, 0.9582, 0.173, -0.228, 0.988, -0.08039, -0.132, 0.3848, -0.1084, -0.9166, 0.2976, -0.4914, -0.8185, 0.1621, 0.2013, 0.966, 0.5095, 0.4283, 0.7463, -0.3991, 0.5582, 0.7274, 0.8005, 0.1945, 0.5669, 0.8248, 0.5633, -0.04891, 0.5095, 0.4283, 0.7463, -0.0001114, 1.0, 0.00374, 6.901e-05, 1.0, 0.003887, -0.0002364, 1.0, 0.003145, -0.7471, 0.4469, 0.492, -7.174e-05, 1.0, 0.002772, -0.1024, 0.9931, -0.05795, 0.9412, 0.297, 0.1608, 0.4882, 0.4154, -0.7675, 0.988, -0.08039, -0.132, 0.2976, -0.4914, -0.8185, 0.3848, -0.1084, -0.9166, -0.5114, -0.1032, -0.8531, -0.4649, -0.3627, -0.8076, -0.4721, 0.3393, -0.8136, -0.5114, -0.1032, -0.8531, 0.3848, -0.1084, -0.9166, 0.4882, 0.4154, -0.7675, -0.4649, -0.3627, -0.8076, -0.5114, -0.1032, -0.8531, -0.9884, -0.06978, -0.1346, -0.9546, -0.2977, -0.008906, -0.9099, 0.411, 0.05534, -0.9884, -0.06978, -0.1346, -0.5114, -0.1032, -0.8531, -0.4721, 0.3393, -0.8136, -0.6205, 0.13, 0.7734, -0.7397, -0.1186, 0.6624, 0.002737, -0.09871, 0.9951, 0.1621, 0.2013, 0.966, -0.9884, -0.06978, -0.1346, -0.7397, -0.1186, 0.6624, -0.9546, -0.2977, -0.008906, -0.7397, -0.1186, 0.6624, -0.6205, 0.13, 0.7734, -0.9546, -0.2977, -0.008906, -0.7397, -0.1186, 0.6624, -0.9099, 0.411, 0.05534, -0.3699, 0.389, 0.8437, 0.002737, -0.09871, 0.9951, -0.7397, -0.1186, 0.6624, -0.3699, 0.389, 0.8437, 0.4701, 0.4078, 0.7828, 0.686, -0.1292, 0.716, 0.002737, -0.09871, 0.9951, -0.3699, 0.389, 0.8437, 0.8005, 0.1945, 0.5669, 0.1621, 0.2013, 0.966, 0.002737, -0.09871, 0.9951, 0.686, -0.1292, 0.716, 0.9412, 0.297, 0.1608, 0.988, -0.08039, -0.132, 0.686, -0.1292, 0.716, 0.4701, 0.4078, 0.7828, 0.8005, 0.1945, 0.5669, 0.686, -0.1292, 0.716, 0.988, -0.08039, -0.132, 0.9582, 0.173, -0.228, -0.9099, 0.411, 0.05534, -0.8587, 0.4717, 0.2003, -0.3593, 0.4976, 0.7895, -0.3699, 0.389, 0.8437, -0.008439, 0.4526, -0.8917, -0.4721, 0.3393, -0.8136, 0.4882, 0.4154, -0.7675, -0.7282, 0.462, -0.5061, -0.9099, 0.411, 0.05534, -0.4721, 0.3393, -0.8136, -0.3699, 0.389, 0.8437, -0.3593, 0.4976, 0.7895, 0.5853, 0.4621, 0.6662, 0.4701, 0.4078, 0.7828, 0.5099, 0.6965, -0.5049, 0.6956, 0.7061, 0.1324, 0.9724, 0.1311, -0.1929, 0.8645, -0.1752, -0.4711, 0.9412, 0.297, 0.1608, 0.4701, 0.4078, 0.7828, 0.5853, 0.4621, 0.6662, 0.4882, 0.4154, -0.7675, 0.9412, 0.297, 0.1608, 0.8349, 0.4413, -0.3291, -0.7417, 0.6705, 0.01831, -0.2387, 0.6513, -0.7203, -0.7349, -0.0675, -0.6748, -0.9074, 0.02089, -0.4198, 0.8645, -0.1752, -0.4711, 0.3571, 0.0005076, -0.9341, 0.5099, 0.6965, -0.5049, 0.09235, 0.99, -0.1062, 0.1401, 0.9854, 0.09685, 0.6956, 0.7061, 0.1324, 0.5099, 0.6965, -0.5049, -0.7362, 0.04499, 0.6753, -0.2437, 0.6929, 0.6787, -0.7417, 0.6705, 0.01831, -0.4176, -0.254, 0.8724, 0.329, 0.1834, 0.9264, -0.2437, 0.6929, 0.6787, 0.329, 0.1834, 0.9264, 0.3924, 0.6885, 0.6099, -0.2437, 0.6929, 0.6787, 0.329, 0.1834, 0.9264, 0.721, -0.08122, 0.6882, 0.3924, 0.6885, 0.6099, 0.09235, 0.99, -0.1062, 0.5099, 0.6965, -0.5049, -0.2387, 0.6513, -0.7203, -0.06692, 0.9873, -0.1441, -0.06692, 0.9873, -0.1441, -0.2387, 0.6513, -0.7203, -0.7417, 0.6705, 0.01831, -0.1584, 0.9873, -0.007989, -0.06691, 0.9898, 0.1258, -0.1584, 0.9873, -0.007989, -0.7417, 0.6705, 0.01831, -0.2437, 0.6929, 0.6787, -0.06691, 0.9898, 0.1258, -0.2437, 0.6929, 0.6787, 0.3924, 0.6885, 0.6099, 0.1401, 0.9854, 0.09685, 0.9724, 0.1311, -0.1929, 0.8464, -0.5215, 0.108, 0.6384, -0.5533, -0.535, 0.8645, -0.1752, -0.4711, 0.3924, 0.6885, 0.6099, 0.6956, 0.7061, 0.1324, 0.1401, 0.9854, 0.09685, 0.6384, -0.5533, -0.535, 0.3571, 0.0005076, -0.9341, 0.8645, -0.1752, -0.4711, -0.09261, -0.5298, -0.843, -0.7349, -0.0675, -0.6748, 0.3571, 0.0005076, -0.9341, -0.09261, -0.5298, -0.843, -0.693, -0.5321, -0.4864, -0.7349, -0.0675, -0.6748, -0.693, -0.5321, -0.4864, -0.9074, 0.02089, -0.4198, -0.7349, -0.0675, -0.6748, -0.693, -0.5321, -0.4864, -0.791, -0.5916, 0.156, -0.9074, 0.02089, -0.4198, -0.791, -0.5916, 0.156, -0.7362, 0.04499, 0.6753, -0.9074, 0.02089, -0.4198, -0.3136, -0.5652, 0.763, 0.329, 0.1834, 0.9264, -0.4176, -0.254, 0.8724, 0.4532, -0.5354, 0.7127, 0.721, -0.08122, 0.6882, 0.329, 0.1834, 0.9264, -0.7335, -0.2318, -0.6389, 0.3479, -0.2483, -0.904, 0.3273, -0.1017, -0.9394, -0.9825, -0.127, -0.1361, -0.1345, -0.06297, 0.9889, 0.05128, -0.8948, 0.4436, -0.8717, -0.2246, 0.4355, -0.9825, -0.127, -0.1361, 0.3479, -0.2483, -0.904, 0.9682, -0.2432, 0.05872, 0.9822, -0.0623, 0.1773, 0.3273, -0.1017, -0.9394, -0.1345, -0.06297, 0.9889, 0.9822, -0.0623, 0.1773, 0.05128, -0.8948, 0.4436, 0.3402, 0.4634, -0.8183, 0.3479, -0.2483, -0.904, -0.7335, -0.2318, -0.6389, -0.6274, 0.4586, -0.6294, -0.8717, -0.2246, 0.4355, 0.05128, -0.8948, 0.4436, 0.222, -0.668, 0.7102, -0.7335, -0.2318, -0.6389, -0.8717, -0.2246, 0.4355, -0.8577, -0.3074, 0.4121, -0.6274, 0.4586, -0.6294, -0.8577, -0.3074, 0.4121, -0.8717, -0.2246, 0.4355, 0.222, -0.668, 0.7102, 0.2125, -0.306, 0.928, 0.222, -0.668, 0.7102, 0.9682, -0.2432, 0.05872, 0.8574, 0.5104, 0.06603, 0.2125, -0.306, 0.928, 0.8574, 0.5104, 0.06603, 0.9682, -0.2432, 0.05872, 0.3479, -0.2483, -0.904, 0.3402, 0.4634, -0.8183, 0.3303, -0.1582, 0.9305, 0.5095, 0.4283, 0.7463, 0.8248, 0.5633, -0.04891, 0.9239, 0.196, 0.3287, 0.2105, 0.6668, -0.7149, -0.4616, 0.7942, -0.3952, -0.1732, 0.5026, -0.847, 0.2105, 0.6668, -0.7149, -0.1732, 0.5026, -0.847, 0.77, -0.2804, -0.5731, 0.8248, 0.5633, -0.04891, 0.2105, 0.6668, -0.7149, 0.77, -0.2804, -0.5731, 0.8248, 0.5633, -0.04891, 0.77, -0.2804, -0.5731, 0.9239, 0.196, 0.3287, -0.7773, 0.1888, 0.6001, -0.7978, -0.1518, 0.5835, -0.06149, -0.09328, 0.9937, -0.06, 0.1018, 0.993, -0.7773, 0.1888, 0.6001, -0.9712, 0.1662, -0.1707, -0.9709, -0.1031, -0.2162, -0.7978, -0.1518, 0.5835, -0.3702, 0.1149, -0.9218, -0.5405, -0.09549, -0.8359, -0.9709, -0.1031, -0.2162, -0.9712, 0.1662, -0.1707, -0.06, 0.1018, 0.993, -0.06149, -0.09328, 0.9937, 0.6308, 0.1647, 0.7583, 0.4699, 0.1165, 0.875, 0.1295, -0.1074, -0.9858, -0.3702, 0.1149, -0.9218, 0.5043, 0.1372, -0.8525, 0.9148, -0.113, -0.3877, 0.1295, -0.1074, -0.9858, 0.5043, 0.1372, -0.8525, 0.9148, -0.113, -0.3877, 0.5043, 0.1372, -0.8525, 0.9816, -0.02083, 0.1898, 0.6308, 0.1647, 0.7583, 0.9816, -0.02083, 0.1898, 0.4699, 0.1165, 0.875, 0.5684, -0.5451, 0.6163, -0.3322, -0.6246, 0.7067, -0.06, 0.1018, 0.993, 0.4699, 0.1165, 0.875, -0.9712, 0.1662, -0.1707, -0.7773, 0.1888, 0.6001, -0.8007, -0.5769, 0.1613, 0.5043, 0.1372, -0.8525, -0.3702, 0.1149, -0.9218, 0.01918, -0.6075, -0.7941, 0.5043, 0.1372, -0.8525, 0.01918, -0.6075, -0.7941, 0.7194, -0.6021, -0.3464, 0.9816, -0.02083, 0.1898, 0.5043, 0.1372, -0.8525, 0.7194, -0.6021, -0.3464, 0.5812, 0.1426, -0.8011, 0.7781, 0.1463, -0.6109, 0.5554, -0.8106, 0.1859, 0.1165, -0.9756, -0.1859, 0.148, -0.8709, -0.4686, 0.5554, -0.8106, 0.1859, 0.7781, 0.1463, -0.6109, 0.5812, 0.1426, -0.8011, 0.1165, -0.9756, -0.1859, 0.1412, -0.9299, -0.3396, 0.3179, 0.1455, -0.9369, 0.02169, 0.1504, -0.9884, 0.3179, 0.1455, -0.9369, 0.1412, -0.9299, -0.3396, -0.1896, -0.9432, -0.2729, -0.7948, 0.1387, -0.5909, -0.6008, 0.1423, -0.7866, -0.1246, -0.9215, -0.3678, -0.1526, -0.9594, -0.2372, -0.1246, -0.9215, -0.3678, -0.6008, 0.1423, -0.7866, 0.1008, -0.9442, -0.3135, -0.9458, 0.1327, 0.2964, -0.9889, 0.1451, 0.03037, -0.3407, -0.8468, -0.4084, -0.1251, -0.8927, 0.433, -0.3407, -0.8468, -0.4084, -0.9889, 0.1451, 0.03037, -0.3787, -0.8979, 0.2243, -0.5654, 0.1404, 0.8128, -0.4422, -0.8962, -0.03709, 0.3238, -0.8364, 0.4423, -0.3082, 0.1393, 0.9411, -0.2366, -0.9539, 0.1848, -0.4422, -0.8962, -0.03709, -0.5654, 0.1404, 0.8128, 0.9412, 0.1456, 0.3048, 0.8172, 0.146, 0.5576, 0.246, -0.9342, 0.2584, 0.3276, -0.9371, -0.1202, 0.3357, -0.9199, 0.2029, 0.3277, 0.1321, 0.9355, -0.3897, -0.8808, 0.2688, 0.246, -0.9342, 0.2584, 0.8172, 0.146, 0.5576, -0.05335, -0.9317, 0.3594, 0.9898, 0.1413, 0.01822, 0.9412, 0.1456, 0.3048, 0.3276, -0.9371, -0.1202, 0.2923, -0.9286, 0.2285, 0.442, 0.8028, -0.4002, 0.8172, 0.146, 0.5576, 0.9412, 0.1456, 0.3048, 0.00332, 0.8567, 0.5157, 0.4205, 0.7994, -0.4291, -0.05335, -0.9317, 0.3594, 0.8172, 0.146, 0.5576, 0.442, 0.8028, -0.4002, 0.4205, 0.7994, -0.4291, -0.09497, 0.9937, -0.05974, 0.3277, 0.1321, 0.9355, -0.05335, -0.9317, 0.3594, -0.09497, 0.9937, -0.05974, 0.6762, 0.2759, 0.683, -0.3082, 0.1393, 0.9411, -0.3897, -0.8808, 0.2688, 0.4416, 0.7811, -0.4414, -0.2366, -0.9539, 0.1848, -0.5654, 0.1404, 0.8128, 0.6762, 0.2759, 0.683, 0.4416, 0.7811, -0.4414, -0.392, 0.3693, -0.8426, -0.9458, 0.1327, 0.2964, -0.2366, -0.9539, 0.1848, 0.3899, 0.3705, -0.843, -0.3787, -0.8979, 0.2243, -0.9889, 0.1451, 0.03037, -0.392, 0.3693, -0.8426, 0.3899, 0.3705, -0.843, -0.219, 0.7493, -0.625, -0.7948, 0.1387, -0.5909, -0.3787, -0.8979, 0.2243, -0.123, 0.976, 0.1794, 0.1008, -0.9442, -0.3135, -0.6008, 0.1423, -0.7866, -0.219, 0.7493, -0.625, -0.6008, 0.1423, -0.7866, -0.7948, 0.1387, -0.5909, -0.219, 0.7493, -0.625, -0.123, 0.976, 0.1794, 0.4939, 0.867, 0.0655, 0.02169, 0.1504, -0.9884, 0.1008, -0.9442, -0.3135, 0.4939, 0.867, 0.0655, 0.005164, 0.7643, -0.6449, 0.3179, 0.1455, -0.9369, 0.02169, 0.1504, -0.9884, -0.5849, 0.3596, -0.7271, 0.7781, 0.1463, -0.6109, 0.5812, 0.1426, -0.8011, 0.005164, 0.7643, -0.6449, 0.5812, 0.1426, -0.8011, 0.3179, 0.1455, -0.9369, 0.005164, 0.7643, -0.6449, -0.2095, 0.9126, -0.3511, 0.148, -0.8709, -0.4686, 0.7781, 0.1463, -0.6109, -0.5849, 0.3596, -0.7271, -0.2095, 0.9126, -0.3511, 0.00332, 0.8567, 0.5157, 0.9898, 0.1413, 0.01822, 0.148, -0.8709, -0.4686, -0.1896, -0.9432, -0.2729, 0.1412, -0.9299, -0.3396, -0.2517, -0.1549, 0.9553, 0.1609, -0.1694, 0.9723, 0.9412, 0.1456, 0.3048, 0.9898, 0.1413, 0.01822, 0.00332, 0.8567, 0.5157, 0.1165, -0.9756, -0.1859, -0.2517, -0.1549, 0.9553, 0.1412, -0.9299, -0.3396, 0.5375, -0.1566, 0.8286, -0.1246, -0.9215, -0.3678, 0.1008, -0.9442, -0.3135, 0.1609, -0.1694, 0.9723, 0.3357, -0.9199, 0.2029, -0.3897, -0.8808, 0.2688, 0.09836, -0.1517, -0.9835, -0.4449, -0.1564, -0.8818, -0.1526, -0.9594, -0.2372, 0.9716, -0.1477, 0.1849, -0.3787, -0.8979, 0.2243, -0.3407, -0.8468, -0.4084, 0.9716, -0.1477, 0.1849, -0.1251, -0.8927, 0.433, -0.2366, -0.9539, 0.1848, 0.8013, -0.1329, -0.5833, -0.4422, -0.8962, -0.03709, -0.4422, -0.8962, -0.03709, 0.09836, -0.1517, -0.9835, 0.3238, -0.8364, 0.4423, -0.7975, -0.1731, -0.5779, 0.246, -0.9342, 0.2584, -0.05335, -0.9317, 0.3594, -0.4449, -0.1564, -0.8818, 0.3276, -0.9371, -0.1202, 0.246, -0.9342, 0.2584, -0.7975, -0.1731, -0.5779, -0.974, -0.1744, -0.1446, -0.893, -0.1558, 0.4222, 0.148, -0.8709, -0.4686, 0.2923, -0.9286, 0.2285, -0.974, -0.1744, -0.1446, -0.974, -0.1744, -0.1446, -0.7975, -0.1731, -0.5779, 0.442, 0.8028, -0.4002, 0.00332, 0.8567, 0.5157, -0.7975, -0.1731, -0.5779, -0.4449, -0.1564, -0.8818, 0.4205, 0.7994, -0.4291, 0.442, 0.8028, -0.4002, 0.6762, 0.2759, 0.683, -0.4422, -0.8962, -0.03709, 0.8013, -0.1329, -0.5833, 0.4416, 0.7811, -0.4414, -0.4449, -0.1564, -0.8818, -0.09497, 0.9937, -0.05974, 0.4205, 0.7994, -0.4291, 0.6762, 0.2759, 0.683, -0.09497, 0.9937, -0.05974, 0.09836, -0.1517, -0.9835, 0.8013, -0.1329, -0.5833, -0.1251, -0.8927, 0.433, -0.392, 0.3693, -0.8426, 0.4416, 0.7811, -0.4414, 0.9716, -0.1477, 0.1849, -0.1526, -0.9594, -0.2372, -0.219, 0.7493, -0.625, 0.3899, 0.3705, -0.843, 0.3899, 0.3705, -0.843, -0.392, 0.3693, -0.8426, 0.9716, -0.1477, 0.1849, 0.5375, -0.1566, 0.8286, 0.1609, -0.1694, 0.9723, -0.123, 0.976, 0.1794, -0.219, 0.7493, -0.625, 0.4939, 0.867, 0.0655, 0.1609, -0.1694, 0.9723, -0.2517, -0.1549, 0.9553, 0.005164, 0.7643, -0.6449, 0.4939, 0.867, 0.0655, -0.123, 0.976, 0.1794, 0.1609, -0.1694, 0.9723, 0.1165, -0.9756, -0.1859, -0.893, -0.1558, 0.4222, -0.5849, 0.3596, -0.7271, 0.005164, 0.7643, -0.6449, -0.893, -0.1558, 0.4222, -0.974, -0.1744, -0.1446, 0.00332, 0.8567, 0.5157, -0.2095, 0.9126, -0.3511, -0.2095, 0.9126, -0.3511, -0.5849, 0.3596, -0.7271, -0.893, -0.1558, 0.4222])] * 3)])

# ---- objects
ob_eb_lamp_01 = bpy.data.objects.new('eb_lamp_01', me_eb_lamp_01)

# ---- transforms, parenting, visibility, modifiers, constraints
ob_eb_lamp_01.location = (0.0, 0.0, 0.0)
ob_eb_lamp_01.rotation_euler = (1.571, -0.0, 0.0)

# ---- collection membership
col_collection.objects.link(ob_eb_lamp_01)

# ---- scene / render settings (as saved in the file)
scene.frame_start = 1; scene.frame_end = 250; scene.frame_set(1)
scene.render.engine = 'CYCLES'
scene.render.fps = 30
scene.cycles.samples = 20
scene.cycles.sampling_pattern = 'TABULATED_SOBOL'
scene.cycles.use_light_tree = False
scene.view_settings.view_transform = 'Filmic'
bpy.context.view_layer.update()

# ---- added for rendering (the .blend has no active camera and no usable light): camera, sun
cam_auto = bpy.data.cameras.new('AutoCamera')
cam_auto.lens = 50.0
cam_auto.sensor_width = 36.0
cam_auto.clip_end = 1000.0
ob_auto_camera = bpy.data.objects.new('AutoCamera', cam_auto)
scene.collection.objects.link(ob_auto_camera)
ob_auto_camera.location = (1.85035, -2.22411, 2.24163)
ob_auto_camera.rotation_euler = (1.09748, -7.21219e-08, 0.694738)
scene.camera = ob_auto_camera
light_auto_sun = bpy.data.lights.new('AutoSun', 'SUN')
light_auto_sun.energy = 3.0
light_auto_sun.angle = 0.0523599
ob_auto_sun = bpy.data.objects.new('AutoSun', light_auto_sun)
scene.collection.objects.link(ob_auto_sun)
ob_auto_sun.rotation_euler = (0.872665, 0.174533, 0.523599)
bpy.context.view_layer.update()
